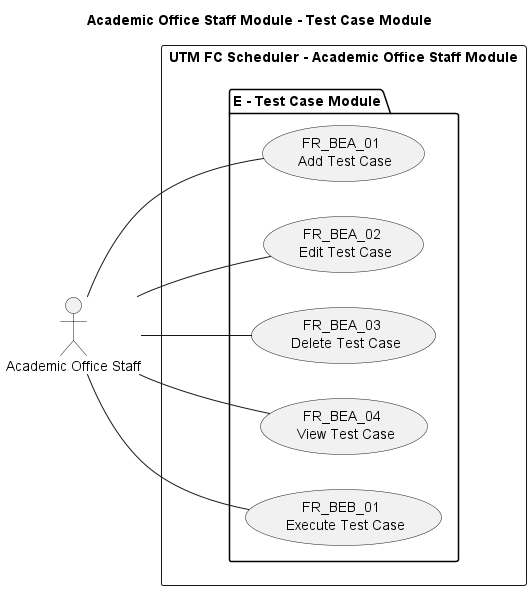

The diagram above was rendered by PlantUML. Its source (embedded in the PNG):
@startuml Academic Office Staff Module - Test Case Module

title Academic Office Staff Module - Test Case Module
left to right direction

' Use case ID format: FR_BBC_00
' FR: Functional Requirement
' A: Module. A for End-User, B for Academic Office Staff
' B: Sub-module
' C: Sub-module group
' 00: Use case number


' Actors
"Academic Office Staff" as AOS

' Use Cases
rectangle "UTM FC Scheduler - Academic Office Staff Module" {
    package "E - Test Case Module" {
        usecase (FR_BEA_01 \n Add Test Case) as FR_BEA_01
        usecase (FR_BEA_02 \n Edit Test Case) as FR_BEA_02
        usecase (FR_BEA_03 \n Delete Test Case) as FR_BEA_03
        usecase (FR_BEA_04 \n View Test Case) as FR_BEA_04

        usecase (FR_BEB_01 \n Execute Test Case) as FR_BEB_01
    }
}

' Associations

AOS -- FR_BEA_01
AOS -- FR_BEA_02
AOS -- FR_BEA_03
AOS -- FR_BEA_04
AOS -- FR_BEB_01

@enduml